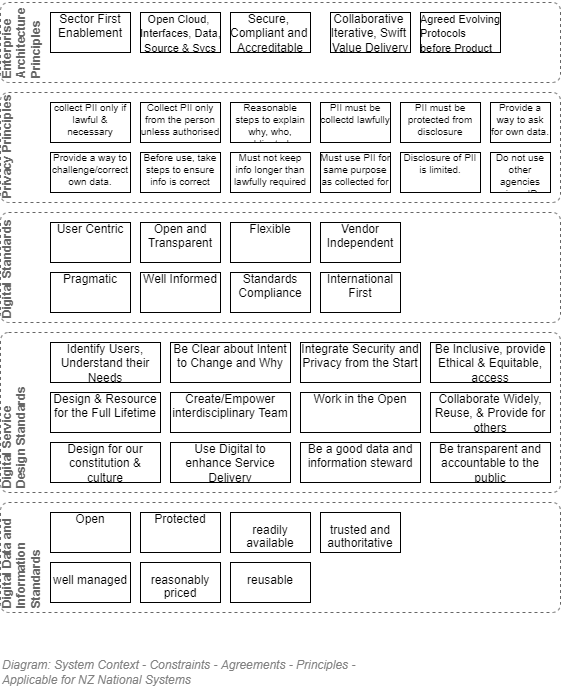

The diagram above was exported from draw.io. Its source (the exported page's mxGraphModel, read from the mxfile embedded in the PNG):
<mxGraphModel dx="782" dy="549" grid="1" gridSize="10" guides="1" tooltips="1" connect="1" arrows="1" fold="1" page="1" pageScale="1" pageWidth="827" pageHeight="1169" math="0" shadow="0">
  <root>
    <mxCell id="daTf82J9nSMzatya0Rs_-0" />
    <mxCell id="4nBKeMRYWjy86_-DUyZd-8" value="Diagram" parent="daTf82J9nSMzatya0Rs_-0" />
    <mxCell id="UjICZcTLZTMSa7xMXU2o-0" value="Enterprise Architecture Principles" style="rounded=1;whiteSpace=wrap;html=1;strokeColor=#666666;strokeWidth=1;fillColor=none;dashed=1;verticalAlign=top;align=left;spacingLeft=4;spacing=0;spacingTop=-5;fontColor=#666666;arcSize=16;absoluteArcSize=1;collapsible=0;container=1;recursiveResize=0;fontSize=12;labelBackgroundColor=none;horizontal=0;fontStyle=1" parent="4nBKeMRYWjy86_-DUyZd-8" vertex="1">
      <mxGeometry x="120" y="190" width="560" height="80" as="geometry" />
    </mxCell>
    <mxCell id="j1ANdiMcMITczx286Uaj-0" value="Sector First&lt;br style=&quot;font-size: 12px;&quot;&gt;Enablement" style="rounded=0;whiteSpace=wrap;html=1;shadow=0;glass=0;comic=0;strokeColor=#000000;fillColor=none;fontSize=12;align=center;fontColor=#000000;recursiveResize=0;container=1;collapsible=0;overflow=fill;" parent="UjICZcTLZTMSa7xMXU2o-0" vertex="1">
      <mxGeometry x="50" y="10" width="80" height="40" as="geometry" />
    </mxCell>
    <mxCell id="j1ANdiMcMITczx286Uaj-1" value="&lt;span style=&quot;text-align: left; white-space: nowrap; font-size: 11px;&quot;&gt;Open Cloud, &lt;br&gt;Interfaces, Data, &lt;br&gt;Source &amp;amp; Svcs&lt;/span&gt;" style="rounded=0;whiteSpace=wrap;html=1;shadow=0;glass=0;comic=0;strokeColor=#000000;fillColor=none;fontSize=12;align=center;fontColor=#000000;recursiveResize=0;container=1;collapsible=0;overflow=fill;" parent="UjICZcTLZTMSa7xMXU2o-0" vertex="1">
      <mxGeometry x="140" y="10" width="80" height="40" as="geometry" />
    </mxCell>
    <mxCell id="j1ANdiMcMITczx286Uaj-3" value="&lt;span style=&quot;text-align: left; white-space: nowrap; font-size: 12px;&quot;&gt;Secure, &lt;br&gt;Compliant and&amp;nbsp;&lt;br style=&quot;font-size: 12px&quot;&gt;Accreditable&lt;/span&gt;" style="rounded=0;whiteSpace=wrap;html=1;shadow=0;glass=0;comic=0;strokeColor=#000000;fillColor=none;fontSize=12;align=center;fontColor=#000000;recursiveResize=0;container=1;collapsible=0;overflow=fill;" parent="UjICZcTLZTMSa7xMXU2o-0" vertex="1">
      <mxGeometry x="230" y="10" width="80" height="40" as="geometry" />
    </mxCell>
    <mxCell id="j1ANdiMcMITczx286Uaj-4" value="&lt;span style=&quot;text-align: left; white-space: nowrap; font-size: 12px;&quot;&gt;Collaborative &lt;br style=&quot;font-size: 12px&quot;&gt;Iterative, Swift &lt;br style=&quot;font-size: 12px&quot;&gt;Value Delivery&lt;/span&gt;" style="rounded=0;whiteSpace=wrap;html=1;shadow=0;glass=0;comic=0;strokeColor=#000000;fillColor=none;fontSize=12;align=center;fontColor=#000000;recursiveResize=0;container=1;collapsible=0;overflow=fill;" parent="UjICZcTLZTMSa7xMXU2o-0" vertex="1">
      <mxGeometry x="330" y="10" width="80" height="40" as="geometry" />
    </mxCell>
    <mxCell id="6f96ubNpaHUbsoNvDcf1-0" value="&lt;div style=&quot;text-align: left&quot;&gt;&lt;font style=&quot;font-size: 11px&quot;&gt;&lt;span style=&quot;white-space: nowrap&quot;&gt;Agreed Evolving&lt;br&gt;Protocols &lt;br&gt;before Product&lt;/span&gt;&lt;/font&gt;&lt;/div&gt;" style="rounded=0;whiteSpace=wrap;html=1;shadow=0;glass=0;comic=0;strokeColor=#000000;fillColor=none;fontSize=12;align=center;fontColor=#000000;recursiveResize=0;container=1;collapsible=0;overflow=fill;" parent="UjICZcTLZTMSa7xMXU2o-0" vertex="1">
      <mxGeometry x="420" y="10" width="80" height="40" as="geometry" />
    </mxCell>
    <UserObject label="Digital Standards" link="https://www.digital.govt.nz/standards-and-guidance/technology-and-architecture/government-enterprise-architecture/government-digital-standards-catalogue/digital-standards-principles/" id="j1ANdiMcMITczx286Uaj-5">
      <mxCell style="rounded=1;whiteSpace=wrap;html=1;strokeColor=#666666;strokeWidth=1;fillColor=none;dashed=1;verticalAlign=top;align=left;spacingLeft=4;spacing=0;spacingTop=-5;fontColor=#666666;arcSize=16;absoluteArcSize=1;collapsible=0;container=1;recursiveResize=0;fontSize=12;labelBackgroundColor=none;horizontal=0;fontStyle=1" parent="4nBKeMRYWjy86_-DUyZd-8" vertex="1">
        <mxGeometry x="120" y="400" width="560" height="110" as="geometry" />
      </mxCell>
    </UserObject>
    <mxCell id="25uwotHoj0J4F6H2fL_D-1" value="User Centric" style="rounded=0;whiteSpace=wrap;html=1;shadow=0;glass=0;comic=0;strokeColor=#000000;fillColor=none;fontSize=12;align=center;fontColor=#000000;recursiveResize=0;container=1;collapsible=0;overflow=fill;" parent="j1ANdiMcMITczx286Uaj-5" vertex="1">
      <mxGeometry x="50" y="10" width="80" height="40" as="geometry" />
    </mxCell>
    <mxCell id="25uwotHoj0J4F6H2fL_D-2" value="Open and Transparent" style="rounded=0;whiteSpace=wrap;html=1;shadow=0;glass=0;comic=0;strokeColor=#000000;fillColor=none;fontSize=12;align=center;fontColor=#000000;recursiveResize=0;container=1;collapsible=0;overflow=fill;" parent="j1ANdiMcMITczx286Uaj-5" vertex="1">
      <mxGeometry x="140" y="10" width="80" height="40" as="geometry" />
    </mxCell>
    <mxCell id="25uwotHoj0J4F6H2fL_D-0" value="Flexible" style="rounded=0;whiteSpace=wrap;html=1;shadow=0;glass=0;comic=0;strokeColor=#000000;fillColor=none;fontSize=12;align=center;fontColor=#000000;recursiveResize=0;container=1;collapsible=0;overflow=fill;" parent="j1ANdiMcMITczx286Uaj-5" vertex="1">
      <mxGeometry x="230" y="10" width="80" height="40" as="geometry" />
    </mxCell>
    <mxCell id="25uwotHoj0J4F6H2fL_D-3" value="Vendor Independent" style="rounded=0;whiteSpace=wrap;html=1;shadow=0;glass=0;comic=0;strokeColor=#000000;fillColor=none;fontSize=12;align=center;fontColor=#000000;recursiveResize=0;container=1;collapsible=0;overflow=fill;" parent="j1ANdiMcMITczx286Uaj-5" vertex="1">
      <mxGeometry x="320" y="10" width="80" height="40" as="geometry" />
    </mxCell>
    <mxCell id="25uwotHoj0J4F6H2fL_D-4" value="Pragmatic" style="rounded=0;whiteSpace=wrap;html=1;shadow=0;glass=0;comic=0;strokeColor=#000000;fillColor=none;fontSize=12;align=center;fontColor=#000000;recursiveResize=0;container=1;collapsible=0;overflow=fill;" parent="j1ANdiMcMITczx286Uaj-5" vertex="1">
      <mxGeometry x="50" y="60" width="80" height="40" as="geometry" />
    </mxCell>
    <mxCell id="25uwotHoj0J4F6H2fL_D-5" value="Well Informed" style="rounded=0;whiteSpace=wrap;html=1;shadow=0;glass=0;comic=0;strokeColor=#000000;fillColor=none;fontSize=12;align=center;fontColor=#000000;recursiveResize=0;container=1;collapsible=0;overflow=fill;" parent="j1ANdiMcMITczx286Uaj-5" vertex="1">
      <mxGeometry x="140" y="60" width="80" height="40" as="geometry" />
    </mxCell>
    <mxCell id="25uwotHoj0J4F6H2fL_D-6" value="Standards Compliance" style="rounded=0;whiteSpace=wrap;html=1;shadow=0;glass=0;comic=0;strokeColor=#000000;fillColor=none;fontSize=12;align=center;fontColor=#000000;recursiveResize=0;container=1;collapsible=0;overflow=fill;" parent="j1ANdiMcMITczx286Uaj-5" vertex="1">
      <mxGeometry x="230" y="60" width="80" height="40" as="geometry" />
    </mxCell>
    <mxCell id="25uwotHoj0J4F6H2fL_D-7" value="International First" style="rounded=0;whiteSpace=wrap;html=1;shadow=0;glass=0;comic=0;strokeColor=#000000;fillColor=none;fontSize=12;align=center;fontColor=#000000;recursiveResize=0;container=1;collapsible=0;overflow=fill;" parent="j1ANdiMcMITczx286Uaj-5" vertex="1">
      <mxGeometry x="320" y="60" width="80" height="40" as="geometry" />
    </mxCell>
    <UserObject label="Digital Service Design&amp;nbsp;Standards" link="https://www.digital.govt.nz/standards-and-guidance/digital-service-design-standard/" id="QUJlhDWVgiXLjmnl-b-k-0">
      <mxCell style="rounded=1;whiteSpace=wrap;html=1;strokeColor=#666666;strokeWidth=1;fillColor=none;dashed=1;verticalAlign=top;align=left;spacingLeft=4;spacing=0;spacingTop=-5;fontColor=#666666;arcSize=16;absoluteArcSize=1;collapsible=0;container=1;recursiveResize=0;fontSize=12;labelBackgroundColor=none;horizontal=0;fontStyle=1" parent="4nBKeMRYWjy86_-DUyZd-8" vertex="1">
        <mxGeometry x="120" y="520" width="560" height="160" as="geometry" />
      </mxCell>
    </UserObject>
    <mxCell id="qAGcx1NTyJdW2GRDm8xM-1" value="Be Clear about Intent to Change and Why" style="rounded=0;whiteSpace=wrap;html=1;shadow=0;glass=0;comic=0;strokeColor=#000000;fillColor=none;fontSize=12;align=center;fontColor=#000000;recursiveResize=0;container=1;collapsible=0;overflow=fill;" parent="QUJlhDWVgiXLjmnl-b-k-0" vertex="1">
      <mxGeometry x="170" y="10" width="120" height="40" as="geometry" />
    </mxCell>
    <mxCell id="qAGcx1NTyJdW2GRDm8xM-2" value="Integrate Security and Privacy from the Start" style="rounded=0;whiteSpace=wrap;html=1;shadow=0;glass=0;comic=0;strokeColor=#000000;fillColor=none;fontSize=12;align=center;fontColor=#000000;recursiveResize=0;container=1;collapsible=0;overflow=fill;" parent="QUJlhDWVgiXLjmnl-b-k-0" vertex="1">
      <mxGeometry x="300" y="10" width="120" height="40" as="geometry" />
    </mxCell>
    <mxCell id="qAGcx1NTyJdW2GRDm8xM-3" value="Be Inclusive, provide Ethical &amp;amp; Equitable, access" style="rounded=0;whiteSpace=wrap;html=1;shadow=0;glass=0;comic=0;strokeColor=#000000;fillColor=none;fontSize=12;align=center;fontColor=#000000;recursiveResize=0;container=1;collapsible=0;overflow=fill;" parent="QUJlhDWVgiXLjmnl-b-k-0" vertex="1">
      <mxGeometry x="430" y="10" width="120" height="40" as="geometry" />
    </mxCell>
    <mxCell id="qAGcx1NTyJdW2GRDm8xM-4" value="Design &amp;amp; Resource for the Full Lifetime" style="rounded=0;whiteSpace=wrap;html=1;shadow=0;glass=0;comic=0;strokeColor=#000000;fillColor=none;fontSize=12;align=center;fontColor=#000000;recursiveResize=0;container=1;collapsible=0;overflow=fill;" parent="QUJlhDWVgiXLjmnl-b-k-0" vertex="1">
      <mxGeometry x="50" y="60" width="110" height="40" as="geometry" />
    </mxCell>
    <mxCell id="qAGcx1NTyJdW2GRDm8xM-5" value="Create/Empower interdisciplinary Team" style="rounded=0;whiteSpace=wrap;html=1;shadow=0;glass=0;comic=0;strokeColor=#000000;fillColor=none;fontSize=12;align=center;fontColor=#000000;recursiveResize=0;container=1;collapsible=0;overflow=fill;" parent="QUJlhDWVgiXLjmnl-b-k-0" vertex="1">
      <mxGeometry x="170" y="60" width="120" height="40" as="geometry" />
    </mxCell>
    <mxCell id="qAGcx1NTyJdW2GRDm8xM-6" value="Work in the Open" style="rounded=0;whiteSpace=wrap;html=1;shadow=0;glass=0;comic=0;strokeColor=#000000;fillColor=none;fontSize=12;align=center;fontColor=#000000;recursiveResize=0;container=1;collapsible=0;overflow=fill;" parent="QUJlhDWVgiXLjmnl-b-k-0" vertex="1">
      <mxGeometry x="300" y="60" width="120" height="40" as="geometry" />
    </mxCell>
    <mxCell id="qAGcx1NTyJdW2GRDm8xM-7" value="Collaborate Widely, Reuse, &amp;amp; Provide for others" style="rounded=0;whiteSpace=wrap;html=1;shadow=0;glass=0;comic=0;strokeColor=#000000;fillColor=none;fontSize=12;align=center;fontColor=#000000;recursiveResize=0;container=1;collapsible=0;overflow=fill;" parent="QUJlhDWVgiXLjmnl-b-k-0" vertex="1">
      <mxGeometry x="430" y="60" width="120" height="40" as="geometry" />
    </mxCell>
    <mxCell id="qAGcx1NTyJdW2GRDm8xM-8" value="Design for our constitution &amp;amp; culture" style="rounded=0;whiteSpace=wrap;html=1;shadow=0;glass=0;comic=0;strokeColor=#000000;fillColor=none;fontSize=12;align=center;fontColor=#000000;recursiveResize=0;container=1;collapsible=0;overflow=fill;" parent="QUJlhDWVgiXLjmnl-b-k-0" vertex="1">
      <mxGeometry x="50" y="110" width="110" height="40" as="geometry" />
    </mxCell>
    <mxCell id="qAGcx1NTyJdW2GRDm8xM-9" value="Use Digital to enhance Service Delivery" style="rounded=0;whiteSpace=wrap;html=1;shadow=0;glass=0;comic=0;strokeColor=#000000;fillColor=none;fontSize=12;align=center;fontColor=#000000;recursiveResize=0;container=1;collapsible=0;overflow=fill;" parent="QUJlhDWVgiXLjmnl-b-k-0" vertex="1">
      <mxGeometry x="170" y="110" width="120" height="40" as="geometry" />
    </mxCell>
    <mxCell id="qAGcx1NTyJdW2GRDm8xM-10" value="Be a good data and information steward" style="rounded=0;whiteSpace=wrap;html=1;shadow=0;glass=0;comic=0;strokeColor=#000000;fillColor=none;fontSize=12;align=center;fontColor=#000000;recursiveResize=0;container=1;collapsible=0;overflow=fill;" parent="QUJlhDWVgiXLjmnl-b-k-0" vertex="1">
      <mxGeometry x="300" y="110" width="120" height="40" as="geometry" />
    </mxCell>
    <mxCell id="qAGcx1NTyJdW2GRDm8xM-11" value="Be transparent and accountable to the public" style="rounded=0;whiteSpace=wrap;html=1;shadow=0;glass=0;comic=0;strokeColor=#000000;fillColor=none;fontSize=12;align=center;fontColor=#000000;recursiveResize=0;container=1;collapsible=0;overflow=fill;" parent="QUJlhDWVgiXLjmnl-b-k-0" vertex="1">
      <mxGeometry x="430" y="110" width="120" height="40" as="geometry" />
    </mxCell>
    <mxCell id="qAGcx1NTyJdW2GRDm8xM-0" value="Identify Users, Understand their Needs" style="rounded=0;whiteSpace=wrap;html=1;shadow=0;glass=0;comic=0;strokeColor=#000000;fillColor=none;fontSize=12;align=center;fontColor=#000000;recursiveResize=0;container=1;collapsible=0;overflow=fill;" parent="QUJlhDWVgiXLjmnl-b-k-0" vertex="1">
      <mxGeometry x="50" y="10" width="110" height="40" as="geometry" />
    </mxCell>
    <UserObject label="Digital Data and Information Standards" link="https://www.data.govt.nz/manage-data/policies/new-zealand-data-and-information-management-principles/" id="kTJ6TZ1ukEPKJX5rb79O-0">
      <mxCell style="rounded=1;whiteSpace=wrap;html=1;strokeColor=#666666;strokeWidth=1;fillColor=none;dashed=1;verticalAlign=top;align=left;spacingLeft=4;spacing=0;spacingTop=-5;fontColor=#666666;arcSize=16;absoluteArcSize=1;collapsible=0;container=1;recursiveResize=0;fontSize=12;labelBackgroundColor=none;horizontal=0;fontStyle=1" parent="4nBKeMRYWjy86_-DUyZd-8" vertex="1">
        <mxGeometry x="120" y="690" width="560" height="110" as="geometry" />
      </mxCell>
    </UserObject>
    <mxCell id="4nBKeMRYWjy86_-DUyZd-1" value="Protected" style="rounded=0;whiteSpace=wrap;html=1;shadow=0;glass=0;comic=0;strokeColor=#000000;fillColor=none;fontSize=12;align=center;fontColor=#000000;recursiveResize=0;container=1;collapsible=0;overflow=fill;" parent="kTJ6TZ1ukEPKJX5rb79O-0" vertex="1">
      <mxGeometry x="140" y="10" width="80" height="40" as="geometry" />
    </mxCell>
    <mxCell id="4nBKeMRYWjy86_-DUyZd-2" value="&lt;h3 style=&quot;box-sizing: border-box; font-family: &amp;quot;fira sans&amp;quot;, helvetica, arial, sans-serif; font-weight: 500; line-height: 1.1; font-size: 12px;&quot;&gt;&lt;font style=&quot;font-size: 12px&quot;&gt;readily available&lt;/font&gt;&lt;/h3&gt;" style="rounded=0;whiteSpace=wrap;html=1;shadow=0;glass=0;comic=0;strokeColor=#000000;fillColor=none;fontSize=12;align=center;fontColor=#000000;recursiveResize=0;container=1;collapsible=0;overflow=fill;verticalAlign=middle;horizontal=1;" parent="kTJ6TZ1ukEPKJX5rb79O-0" vertex="1">
      <mxGeometry x="230" y="10" width="80" height="40" as="geometry" />
    </mxCell>
    <mxCell id="4nBKeMRYWjy86_-DUyZd-3" value="&lt;h3 style=&quot;box-sizing: border-box; font-family: &amp;quot;fira sans&amp;quot;, helvetica, arial, sans-serif; font-weight: 500; line-height: 1.1; font-size: 12px;&quot;&gt;trusted and authoritative&lt;/h3&gt;" style="rounded=0;whiteSpace=wrap;html=1;shadow=0;glass=0;comic=0;strokeColor=#000000;fillColor=none;fontSize=12;align=center;fontColor=#000000;recursiveResize=0;container=1;collapsible=0;overflow=fill;" parent="kTJ6TZ1ukEPKJX5rb79O-0" vertex="1">
      <mxGeometry x="320" y="10" width="80" height="40" as="geometry" />
    </mxCell>
    <mxCell id="4nBKeMRYWjy86_-DUyZd-4" value="&lt;h3 style=&quot;box-sizing: border-box; font-family: &amp;quot;fira sans&amp;quot;, helvetica, arial, sans-serif; font-weight: 500; line-height: 1.1; font-size: 12px;&quot;&gt;well managed&lt;/h3&gt;" style="rounded=0;whiteSpace=wrap;html=1;shadow=0;glass=0;comic=0;strokeColor=#000000;fillColor=none;fontSize=12;align=center;fontColor=#000000;recursiveResize=0;container=1;collapsible=0;overflow=fill;" parent="kTJ6TZ1ukEPKJX5rb79O-0" vertex="1">
      <mxGeometry x="50" y="60" width="80" height="40" as="geometry" />
    </mxCell>
    <mxCell id="4nBKeMRYWjy86_-DUyZd-5" value="&lt;h3 style=&quot;box-sizing: border-box; font-family: &amp;quot;fira sans&amp;quot;, helvetica, arial, sans-serif; font-weight: 500; line-height: 1.1; font-size: 12px;&quot;&gt;reasonably priced&lt;/h3&gt;" style="rounded=0;whiteSpace=wrap;html=1;shadow=0;glass=0;comic=0;strokeColor=#000000;fillColor=none;fontSize=12;align=center;fontColor=#000000;recursiveResize=0;container=1;collapsible=0;overflow=fill;verticalAlign=middle;" parent="kTJ6TZ1ukEPKJX5rb79O-0" vertex="1">
      <mxGeometry x="140" y="60" width="80" height="40" as="geometry" />
    </mxCell>
    <mxCell id="4nBKeMRYWjy86_-DUyZd-6" value="&lt;h3 style=&quot;box-sizing: border-box; font-family: &amp;quot;fira sans&amp;quot;, helvetica, arial, sans-serif; font-weight: 500; line-height: 1.1; font-size: 12px;&quot;&gt;reusable&lt;/h3&gt;" style="rounded=0;whiteSpace=wrap;html=1;shadow=0;glass=0;comic=0;strokeColor=#000000;fillColor=none;fontSize=12;align=center;fontColor=#000000;recursiveResize=0;container=1;collapsible=0;overflow=fill;" parent="kTJ6TZ1ukEPKJX5rb79O-0" vertex="1">
      <mxGeometry x="230" y="60" width="80" height="40" as="geometry" />
    </mxCell>
    <mxCell id="4nBKeMRYWjy86_-DUyZd-0" value="Open" style="rounded=0;whiteSpace=wrap;html=1;shadow=0;glass=0;comic=0;strokeColor=#000000;fillColor=none;fontSize=12;align=center;fontColor=#000000;recursiveResize=0;container=1;collapsible=0;overflow=fill;" parent="kTJ6TZ1ukEPKJX5rb79O-0" vertex="1">
      <mxGeometry x="50" y="10" width="80" height="40" as="geometry" />
    </mxCell>
    <UserObject label="Privacy Principles" link="https://www.privacy.org.nz/news-and-publications/guidance-resources/a-quick-tour-of-the-privacy-principles/" id="mf-dzKTxDGDZydTHP_Ko-2">
      <mxCell style="rounded=1;whiteSpace=wrap;html=1;strokeColor=#666666;strokeWidth=1;fillColor=none;dashed=1;verticalAlign=top;align=left;spacingLeft=4;spacing=0;spacingTop=-5;fontColor=#666666;arcSize=16;absoluteArcSize=1;collapsible=0;container=1;recursiveResize=0;fontSize=12;labelBackgroundColor=none;horizontal=0;fontStyle=1" parent="4nBKeMRYWjy86_-DUyZd-8" vertex="1">
        <mxGeometry x="120" y="280" width="560" height="110" as="geometry" />
      </mxCell>
    </UserObject>
    <mxCell id="mf-dzKTxDGDZydTHP_Ko-10" value="collect PII only if lawful &amp;amp; necessary" style="rounded=0;whiteSpace=wrap;html=1;shadow=0;glass=0;comic=0;strokeColor=#000000;fillColor=none;fontSize=10;align=center;fontColor=#000000;recursiveResize=0;container=1;collapsible=0;overflow=fill;" parent="mf-dzKTxDGDZydTHP_Ko-2" vertex="1">
      <mxGeometry x="50" y="10" width="80" height="40" as="geometry" />
    </mxCell>
    <mxCell id="mf-dzKTxDGDZydTHP_Ko-11" value="Collect PII only from the person unless authorised" style="rounded=0;whiteSpace=wrap;html=1;shadow=0;glass=0;comic=0;strokeColor=#000000;fillColor=none;fontSize=10;align=center;fontColor=#000000;recursiveResize=0;container=1;collapsible=0;overflow=fill;" parent="mf-dzKTxDGDZydTHP_Ko-2" vertex="1">
      <mxGeometry x="140" y="10" width="80" height="40" as="geometry" />
    </mxCell>
    <mxCell id="mf-dzKTxDGDZydTHP_Ko-12" value="Reasonable steps to explain why, who, obligated, outcomes" style="rounded=0;whiteSpace=wrap;html=1;shadow=0;glass=0;comic=0;strokeColor=#000000;fillColor=none;fontSize=10;align=center;fontColor=#000000;recursiveResize=0;container=1;collapsible=0;overflow=fill;" parent="mf-dzKTxDGDZydTHP_Ko-2" vertex="1">
      <mxGeometry x="230" y="10" width="80" height="40" as="geometry" />
    </mxCell>
    <mxCell id="mf-dzKTxDGDZydTHP_Ko-13" value="PII must be collectd lawfully" style="rounded=0;whiteSpace=wrap;html=1;shadow=0;glass=0;comic=0;strokeColor=#000000;fillColor=none;fontSize=10;align=center;fontColor=#000000;recursiveResize=0;container=1;collapsible=0;overflow=fill;" parent="mf-dzKTxDGDZydTHP_Ko-2" vertex="1">
      <mxGeometry x="320" y="10" width="70" height="40" as="geometry" />
    </mxCell>
    <mxCell id="mf-dzKTxDGDZydTHP_Ko-14" value="PII must be protected from disclosure" style="rounded=0;whiteSpace=wrap;html=1;shadow=0;glass=0;comic=0;strokeColor=#000000;fillColor=none;fontSize=10;align=center;fontColor=#000000;recursiveResize=0;container=1;collapsible=0;overflow=fill;" parent="mf-dzKTxDGDZydTHP_Ko-2" vertex="1">
      <mxGeometry x="400" y="10" width="80" height="40" as="geometry" />
    </mxCell>
    <mxCell id="mf-dzKTxDGDZydTHP_Ko-16" value="Before use, take steps to ensure info is correct" style="rounded=0;whiteSpace=wrap;html=1;shadow=0;glass=0;comic=0;strokeColor=#000000;fillColor=none;fontSize=10;align=center;fontColor=#000000;recursiveResize=0;container=1;collapsible=0;overflow=fill;" parent="mf-dzKTxDGDZydTHP_Ko-2" vertex="1">
      <mxGeometry x="140" y="60" width="80" height="40" as="geometry" />
    </mxCell>
    <mxCell id="mf-dzKTxDGDZydTHP_Ko-17" value="Must not keep info longer than lawfully required" style="rounded=0;whiteSpace=wrap;html=1;shadow=0;glass=0;comic=0;strokeColor=#000000;fillColor=none;fontSize=10;align=center;fontColor=#000000;recursiveResize=0;container=1;collapsible=0;overflow=fill;" parent="mf-dzKTxDGDZydTHP_Ko-2" vertex="1">
      <mxGeometry x="230" y="60" width="80" height="40" as="geometry" />
    </mxCell>
    <mxCell id="mf-dzKTxDGDZydTHP_Ko-18" value="Disclosure of PII is limited." style="rounded=0;whiteSpace=wrap;html=1;shadow=0;glass=0;comic=0;strokeColor=#000000;fillColor=none;fontSize=10;align=center;fontColor=#000000;recursiveResize=0;container=1;collapsible=0;overflow=fill;" parent="mf-dzKTxDGDZydTHP_Ko-2" vertex="1">
      <mxGeometry x="400" y="60" width="80" height="40" as="geometry" />
    </mxCell>
    <mxCell id="mf-dzKTxDGDZydTHP_Ko-19" value="Do not use other agencies unique IDs." style="rounded=0;whiteSpace=wrap;html=1;shadow=0;glass=0;comic=0;strokeColor=#000000;fillColor=none;fontSize=10;align=center;fontColor=#000000;recursiveResize=0;container=1;collapsible=0;overflow=fill;" parent="mf-dzKTxDGDZydTHP_Ko-2" vertex="1">
      <mxGeometry x="490" y="60" width="60" height="40" as="geometry" />
    </mxCell>
    <mxCell id="mf-dzKTxDGDZydTHP_Ko-15" value="Provide a way to ask for own data." style="rounded=0;whiteSpace=wrap;html=1;shadow=0;glass=0;comic=0;strokeColor=#000000;fillColor=none;fontSize=10;align=center;fontColor=#000000;recursiveResize=0;container=1;collapsible=0;overflow=fill;" parent="mf-dzKTxDGDZydTHP_Ko-2" vertex="1">
      <mxGeometry x="490" y="10" width="60" height="40" as="geometry" />
    </mxCell>
    <mxCell id="mf-dzKTxDGDZydTHP_Ko-20" value="Provide a way to challenge/correct own data." style="rounded=0;whiteSpace=wrap;html=1;shadow=0;glass=0;comic=0;strokeColor=#000000;fillColor=none;fontSize=10;align=center;fontColor=#000000;recursiveResize=0;container=1;collapsible=0;overflow=fill;" parent="mf-dzKTxDGDZydTHP_Ko-2" vertex="1">
      <mxGeometry x="50" y="60" width="80" height="40" as="geometry" />
    </mxCell>
    <mxCell id="mf-dzKTxDGDZydTHP_Ko-21" value="Must use PII for same purpose as collected for" style="rounded=0;whiteSpace=wrap;html=1;shadow=0;glass=0;comic=0;strokeColor=#000000;fillColor=none;fontSize=10;align=center;fontColor=#000000;recursiveResize=0;container=1;collapsible=0;overflow=fill;" parent="mf-dzKTxDGDZydTHP_Ko-2" vertex="1">
      <mxGeometry x="320" y="60" width="70" height="40" as="geometry" />
    </mxCell>
    <mxCell id="AztkMJcdXYxD3bARWxmO-0" value="Title/Diagram" parent="daTf82J9nSMzatya0Rs_-0" />
    <mxCell id="AztkMJcdXYxD3bARWxmO-1" value="&lt;font style=&quot;font-size: 12px&quot;&gt;&lt;span&gt;Diagram: System Context -&amp;nbsp;&lt;/span&gt;Constraints - Agreements - Principles - &lt;br&gt;Applicable for NZ National Systems&lt;/font&gt;" style="text;strokeColor=none;fillColor=none;html=1;fontSize=12;fontStyle=2;verticalAlign=middle;align=left;shadow=0;glass=0;comic=0;opacity=30;fontColor=#808080;" parent="AztkMJcdXYxD3bARWxmO-0" vertex="1">
      <mxGeometry x="120" y="840" width="560" height="40" as="geometry" />
    </mxCell>
  </root>
</mxGraphModel>